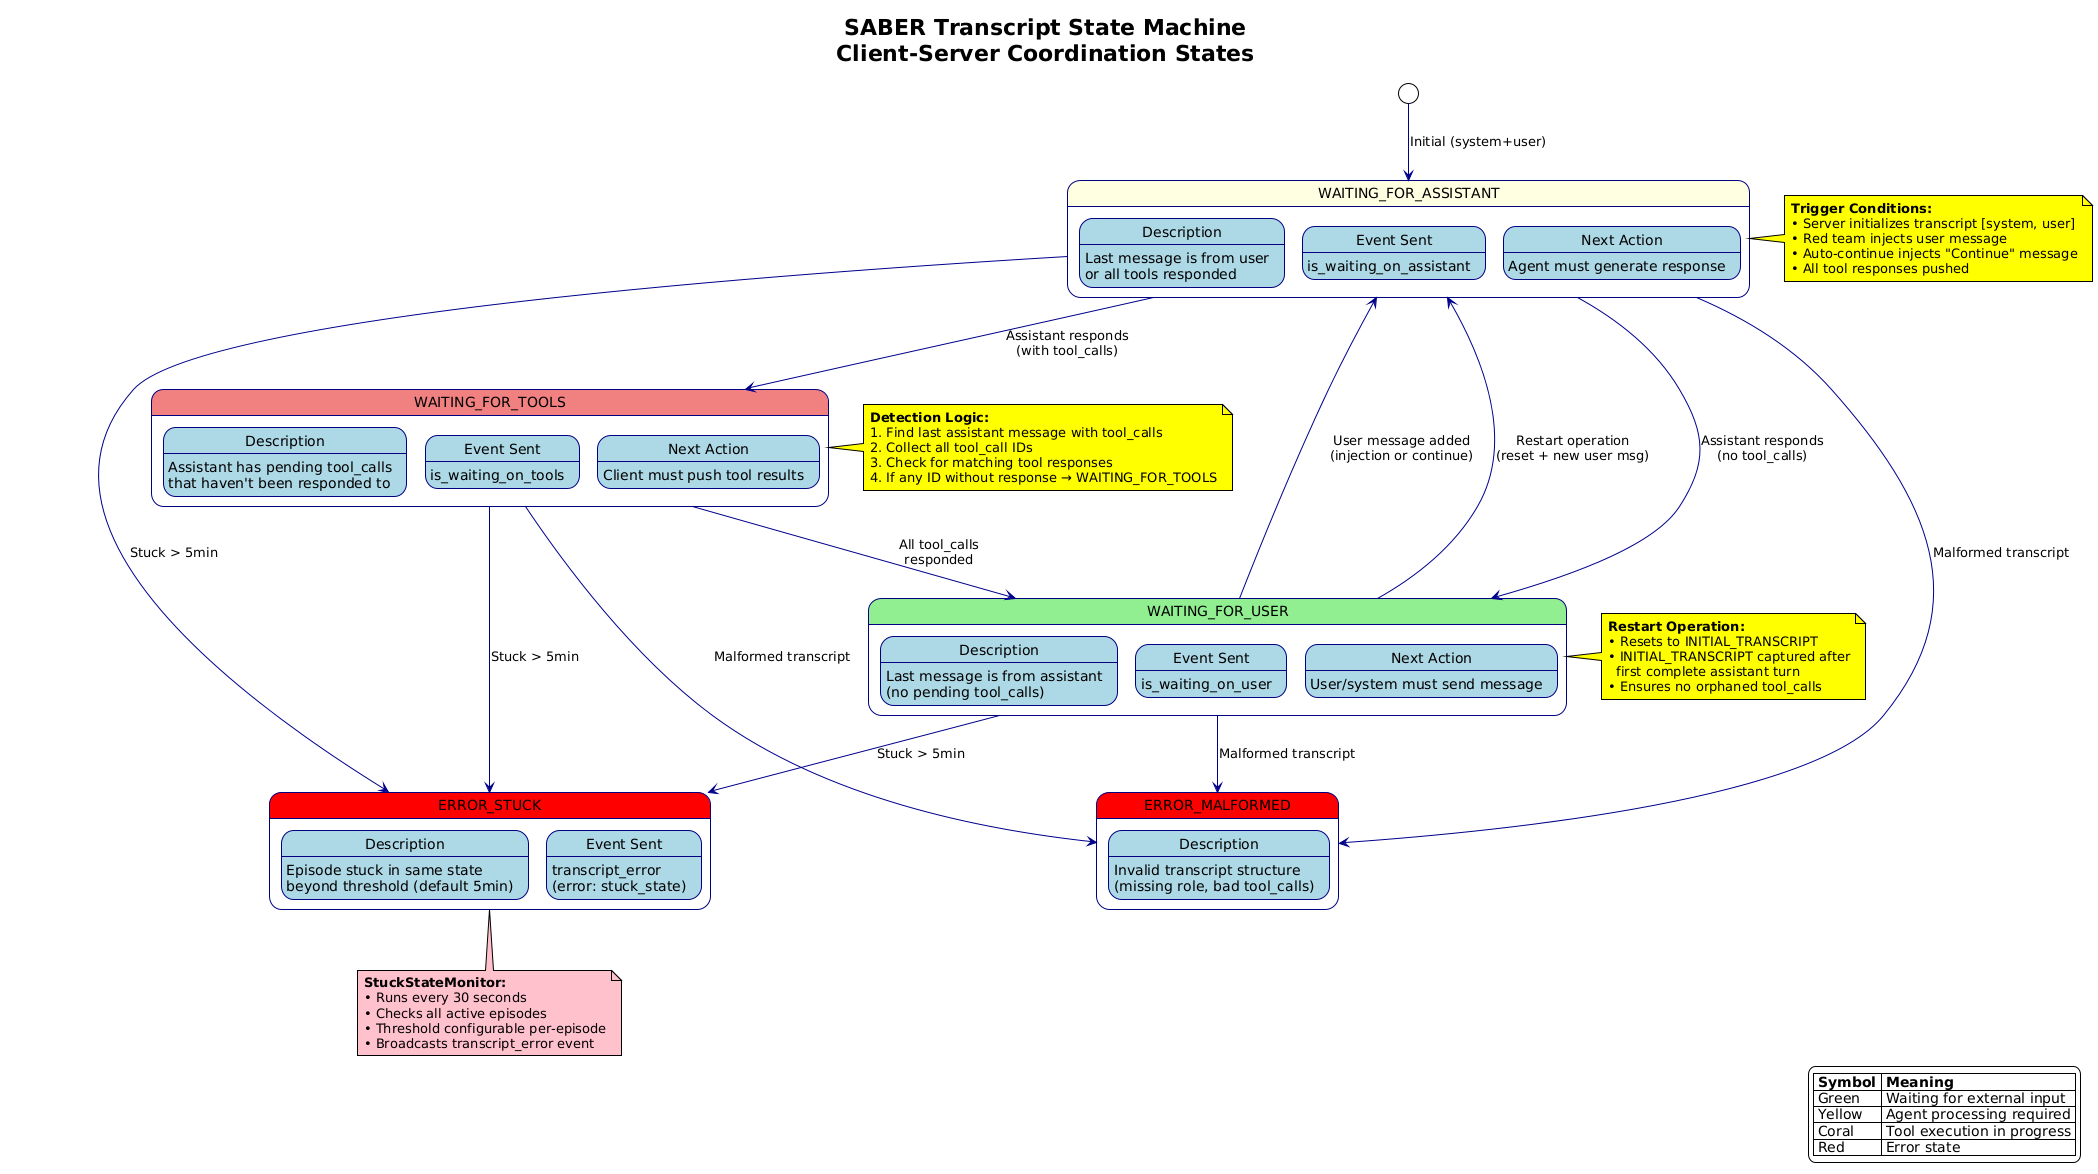

The diagram above was rendered by PlantUML. Its source (embedded in the PNG):
@startuml Transcript State Machine
!theme plain
skinparam backgroundColor #FFFFFF
skinparam state {
    BackgroundColor LightBlue
    BorderColor Navy
    FontSize 14
    ArrowColor DarkBlue
}

title SABER Transcript State Machine\nClient-Server Coordination States

' ============================================================================
' STATE DEFINITIONS
' ============================================================================

state "WAITING_FOR_USER" as WFU #LightGreen {
    state "Description" as WFU_DESC : Last message is from assistant\n(no pending tool_calls)
    state "Event Sent" as WFU_EVT : is_waiting_on_user
    state "Next Action" as WFU_ACT : User/system must send message
}

state "WAITING_FOR_ASSISTANT" as WFA #LightYellow {
    state "Description" as WFA_DESC : Last message is from user\nor all tools responded
    state "Event Sent" as WFA_EVT : is_waiting_on_assistant
    state "Next Action" as WFA_ACT : Agent must generate response
}

state "WAITING_FOR_TOOLS" as WFT #LightCoral {
    state "Description" as WFT_DESC : Assistant has pending tool_calls\nthat haven't been responded to
    state "Event Sent" as WFT_EVT : is_waiting_on_tools
    state "Next Action" as WFT_ACT : Client must push tool results
}

state "ERROR_STUCK" as ERR_STUCK #Red {
    state "Description" as ERR_DESC : Episode stuck in same state\nbeyond threshold (default 5min)
    state "Event Sent" as ERR_EVT : transcript_error\n(error: stuck_state)
}

state "ERROR_MALFORMED" as ERR_MAL #Red {
    state "Description" as MAL_DESC : Invalid transcript structure\n(missing role, bad tool_calls)
}

' ============================================================================
' STATE TRANSITIONS
' ============================================================================

[*] --> WFA : Initial (system+user)

WFA --> WFU : Assistant responds\n(no tool_calls)
WFA --> WFT : Assistant responds\n(with tool_calls)

WFT --> WFU : All tool_calls\nresponded

WFU --> WFA : User message added\n(injection or continue)

WFU --> WFA : Restart operation\n(reset + new user msg)

' Error transitions
WFA --> ERR_STUCK : Stuck > 5min
WFT --> ERR_STUCK : Stuck > 5min
WFU --> ERR_STUCK : Stuck > 5min

WFA --> ERR_MAL : Malformed transcript
WFT --> ERR_MAL : Malformed transcript
WFU --> ERR_MAL : Malformed transcript

' ============================================================================
' NOTES
' ============================================================================

note right of WFA #Yellow
**Trigger Conditions:**
• Server initializes transcript [system, user]
• Red team injects user message
• Auto-continue injects "Continue" message
• All tool responses pushed
end note

note right of WFT #Yellow
**Detection Logic:**
1. Find last assistant message with tool_calls
2. Collect all tool_call IDs
3. Check for matching tool responses
4. If any ID without response → WAITING_FOR_TOOLS
end note

note right of WFU #Yellow
**Restart Operation:**
• Resets to INITIAL_TRANSCRIPT
• INITIAL_TRANSCRIPT captured after
  first complete assistant turn
• Ensures no orphaned tool_calls
end note

note bottom of ERR_STUCK #Pink
**StuckStateMonitor:**
• Runs every 30 seconds
• Checks all active episodes
• Threshold configurable per-episode
• Broadcasts transcript_error event
end note

' ============================================================================
' LEGEND
' ============================================================================

legend right
  |= Symbol |= Meaning |
  | Green   | Waiting for external input |
  | Yellow  | Agent processing required |
  | Coral   | Tool execution in progress |
  | Red     | Error state |
endlegend

@enduml